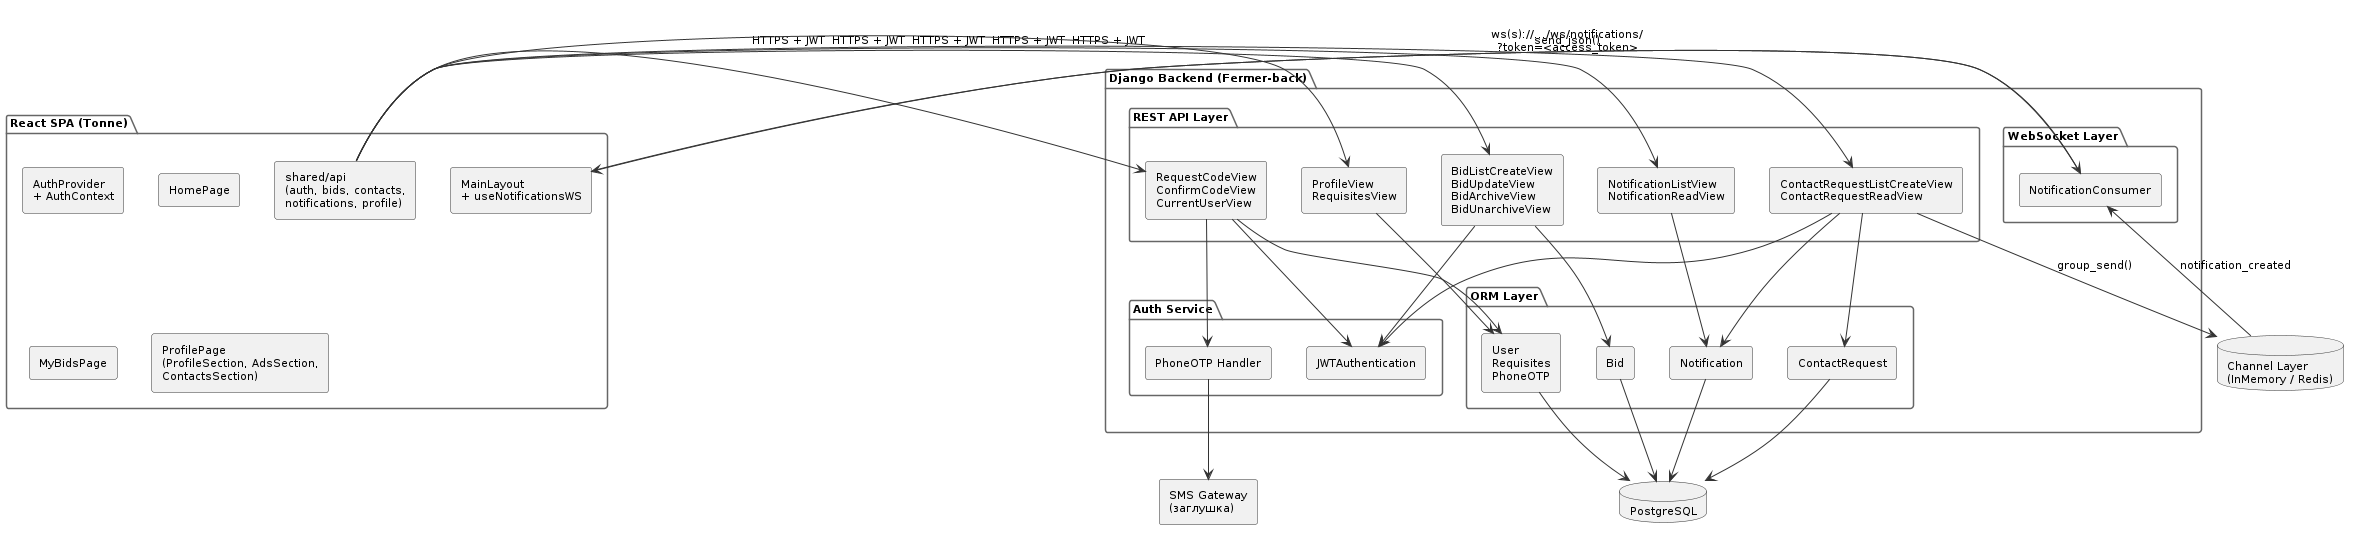

The diagram above was rendered by PlantUML. Its source (embedded in the PNG):
@startuml
skinparam DefaultFontName "Times New Roman"
skinparam DefaultFontSize 11
skinparam ComponentStyle rectangle
skinparam BackgroundColor white
skinparam ComponentBorderColor #333333
skinparam PackageBorderColor #666666
skinparam ArrowColor #333333
skinparam DatabaseBorderColor #333333

package "React SPA (Tonne)" {
    [AuthProvider\n+ AuthContext] as AuthP
    [MainLayout\n+ useNotificationsWS] as Layout
    [HomePage] as HomePage
    [MyBidsPage] as MyBids
    [ProfilePage\n(ProfileSection, AdsSection,\nContactsSection)] as Profile
    [shared/api\n(auth, bids, contacts,\nnotifications, profile)] as API_client
}

package "Django Backend (Fermer-back)" {
    package "REST API Layer" {
        [RequestCodeView\nConfirmCodeView\nCurrentUserView] as AuthViews
        [BidListCreateView\nBidUpdateView\nBidArchiveView\nBidUnarchiveView] as BidViews
        [ContactRequestListCreateView\nContactRequestReadView] as ContactViews
        [NotificationListView\nNotificationReadView] as NotifViews
        [ProfileView\nRequisitesView] as ProfileViews
    }

    package "WebSocket Layer" {
        [NotificationConsumer] as Consumer
    }

    package "Auth Service" {
        [JWTAuthentication] as JWT
        [PhoneOTP Handler] as OTPHandler
    }

    package "ORM Layer" {
        [User\nRequisites\nPhoneOTP] as UserModels
        [Bid] as BidModel
        [ContactRequest] as CRModel
        [Notification] as NotifModel
    }
}

database "PostgreSQL" as PG
database "Channel Layer\n(InMemory / Redis)" as CL
[SMS Gateway\n(заглушка)] as SMS

' --- Клиент → сервер ---
API_client -right-> AuthViews : HTTPS + JWT
API_client -right-> BidViews : HTTPS + JWT
API_client -right-> ContactViews : HTTPS + JWT
API_client -right-> NotifViews : HTTPS + JWT
API_client -right-> ProfileViews : HTTPS + JWT

Layout -right-> Consumer : ws(s)://.../ws/notifications/\n?token=<access_token>

' --- Auth ---
AuthViews --> OTPHandler
AuthViews --> JWT
BidViews --> JWT
ContactViews --> JWT

' --- ORM ---
AuthViews --> UserModels
BidViews --> BidModel
ContactViews --> CRModel
ContactViews --> NotifModel
NotifViews --> NotifModel
ProfileViews --> UserModels

' --- Channel Layer ---
ContactViews --> CL : group_send()
CL --> Consumer : notification_created
Consumer --> Layout : send_json()

' --- БД ---
UserModels --> PG
BidModel --> PG
CRModel --> PG
NotifModel --> PG

' --- SMS ---
OTPHandler --> SMS
@enduml